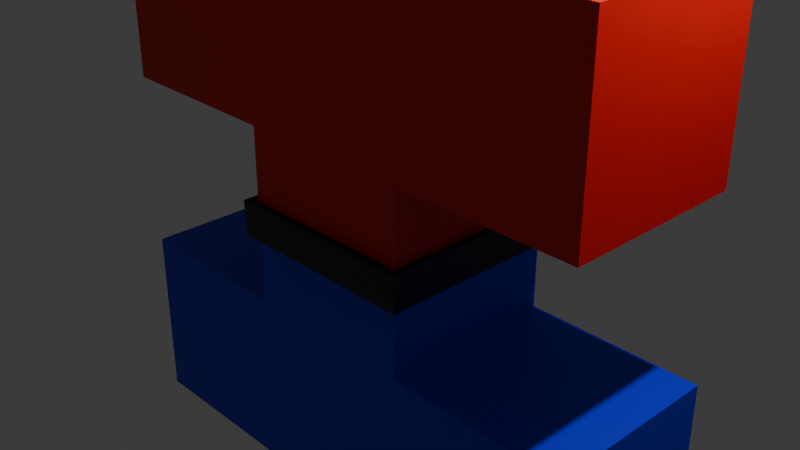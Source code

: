 # Source: character.blend  (saved by Blender 4.3.34; exported with 4.5.12 LTS)
import bpy
from mathutils import Matrix  # noqa: F401  (used for matrix-valued properties, if any)

bpy.ops.wm.read_factory_settings(use_empty=True)
scene = bpy.context.scene
scene.name = 'Scene'

# ---- collections
col_collection = bpy.data.collections.new('Collection'); scene.collection.children.link(col_collection)

# ---- materials (node trees are filled in below, after node groups)
mat_material = bpy.data.materials.new('Material')
mat_material.alpha_threshold = 0.0
mat_material.use_transparent_shadow = False
mat_material.roughness = 0.5
mat_material.line_color = (0.0, 0.0, 0.0, 1.0)
mat_belt = bpy.data.materials.new('belt')
mat_shirt = bpy.data.materials.new('shirt')
mat_trousers = bpy.data.materials.new('trousers')
mat_skin = bpy.data.materials.new('skin')

# ---- material node trees
mat_material.use_nodes = True; mat_material.node_tree.nodes.clear()
_N = mat_material.node_tree.nodes; _L = mat_material.node_tree.links
n0 = _N.new('ShaderNodeOutputMaterial'); n0.name = 'Material Output'; n0.location = (300, 300)
n1 = _N.new('ShaderNodeBsdfPrincipled'); n1.name = 'Principled BSDF'; n1.location = (10, 300)
n1.inputs[3].default_value = 1.45
_L.new(n1.outputs[0], n0.inputs[0])
n0.is_active_output = True
mat_belt.use_nodes = True; mat_belt.node_tree.nodes.clear()
_N = mat_belt.node_tree.nodes; _L = mat_belt.node_tree.links
n0 = _N.new('ShaderNodeBsdfPrincipled'); n0.name = 'Principled BSDF'; n0.location = (10, 300)
n0.inputs[0].default_value = (0.01435, 0.01435, 0.01435, 1.0)
n1 = _N.new('ShaderNodeOutputMaterial'); n1.name = 'Material Output'; n1.location = (300, 300)
_L.new(n0.outputs[0], n1.inputs[0])
n1.is_active_output = True
mat_shirt.use_nodes = True; mat_shirt.node_tree.nodes.clear()
_N = mat_shirt.node_tree.nodes; _L = mat_shirt.node_tree.links
n0 = _N.new('ShaderNodeBsdfPrincipled'); n0.name = 'Principled BSDF'; n0.location = (10, 300)
n0.inputs[0].default_value = (0.8001, 0.003603, 0.0, 1.0)
n1 = _N.new('ShaderNodeOutputMaterial'); n1.name = 'Material Output'; n1.location = (300, 300)
_L.new(n0.outputs[0], n1.inputs[0])
n1.is_active_output = True
mat_trousers.use_nodes = True; mat_trousers.node_tree.nodes.clear()
_N = mat_trousers.node_tree.nodes; _L = mat_trousers.node_tree.links
n0 = _N.new('ShaderNodeBsdfPrincipled'); n0.name = 'Principled BSDF'; n0.location = (10, 300)
n0.inputs[0].default_value = (0.0, 0.009411, 0.8003, 1.0)
n1 = _N.new('ShaderNodeOutputMaterial'); n1.name = 'Material Output'; n1.location = (300, 300)
_L.new(n0.outputs[0], n1.inputs[0])
n1.is_active_output = True
mat_skin.use_nodes = True; mat_skin.node_tree.nodes.clear()
_N = mat_skin.node_tree.nodes; _L = mat_skin.node_tree.links
n0 = _N.new('ShaderNodeBsdfPrincipled'); n0.name = 'Principled BSDF'; n0.location = (10, 300)
n0.inputs[0].default_value = (0.8003, 0.6029, 0.01167, 1.0)
n1 = _N.new('ShaderNodeOutputMaterial'); n1.name = 'Material Output'; n1.location = (300, 300)
_L.new(n0.outputs[0], n1.inputs[0])
n1.is_active_output = True

# ---- world
world_world = bpy.data.worlds.new('World'); scene.world = world_world
world_world.use_nodes = True; world_world.node_tree.nodes.clear()
_N = world_world.node_tree.nodes; _L = world_world.node_tree.links
n0 = _N.new('ShaderNodeOutputWorld'); n0.name = 'World Output'; n0.location = (300, 300)
n1 = _N.new('ShaderNodeBackground'); n1.name = 'Background'; n1.location = (10, 300)
n1.inputs[0].default_value = (0.05088, 0.05088, 0.05088, 1.0)
_L.new(n1.outputs[0], n0.inputs[0])
n0.is_active_output = True
world_world.color = (0.05088, 0.05088, 0.05088)
world_world.use_sun_shadow = False
world_world.sun_shadow_jitter_overblur = 0.0

# ---- cameras
cam_camera = bpy.data.cameras.new('Camera')
cam_camera.clip_end = 100.0
cam_camera.ortho_scale = 7.314

# ---- lights
light_light = bpy.data.lights.new('Light', 'POINT')
light_light.transmission_factor = 0.0
light_light.use_soft_falloff = False
light_light.energy = 1000.0
light_light.shadow_soft_size = 0.1
light_light.shadow_maximum_resolution = 0.006
light_light.use_absolute_resolution = True

# ---- meshes
me_cube = bpy.data.meshes.new('Cube')
me_cube.from_pydata([(1.0, 1.0, 1.0), (1.0, 1.0, -1.0), (1.0, -1.0, 1.0), (1.0, -1.0, -1.0), (-0.9888, 0.9808, 0.9997), (-1.0, 1.0, -1.0), (-0.9888, -1.019, 0.9997), (-1.0, -1.0, -1.0), (1.0, -1.0, 3.0), (-0.9888, -1.019, 3.0), (1.0, 1.0, 3.0), (-0.9888, 0.9808, 3.0), (1.0, 1.0, 1.0), (1.0, -1.0, 1.0), (1.0, 1.0, 3.0), (1.0, -1.0, 3.0), (3.0, 1.0, 1.0), (3.0, -1.0, 1.0), (3.0, 1.0, 3.0), (3.0, -1.0, 3.0), (-2.989, -1.019, 0.9997), (-2.989, 0.9808, 0.9997), (-2.989, -1.019, 3.0), (-2.989, 0.9808, 3.0), (0.9997, -1.0, 5.0), (-0.9891, -1.019, 5.0), (0.9997, 1.0, 5.0), (-0.9891, 0.9808, 5.0), (-1.0, 1.0, -3.0), (-1.0, -1.0, -3.0), (1.0, 1.0, -3.0), (1.0, -1.0, -3.0), (-1.0, 1.0, -3.0), (-1.0, -1.0, -3.0), (1.0, 1.0, -3.0), (1.0, -1.0, -3.0), (-3.0, 1.0, -1.0), (-3.0, -1.0, -1.0), (-3.0, 1.0, -3.0), (-3.0, -1.0, -3.0), (3.0, -1.0, -1.0), (3.0, 1.0, -1.0), (3.0, -1.0, -3.0), (3.0, 1.0, -3.0), (-1.0, 1.0, -0.1808), (-1.0, -1.0, -0.1808), (1.0, 1.0, -0.1808), (1.0, 1.0, 0.1807), (-0.9888, -1.019, 0.1807), (1.0, -1.0, 0.1807), (1.0, -1.0, -0.1808), (-0.9888, 0.9808, 0.1807), (-1.103, 1.103, -0.1993), (-1.103, -1.102, -0.1993), (1.102, 1.103, -0.1993), (1.102, 1.103, 0.1992), (-1.09, -1.123, 0.1991), (1.102, -1.102, 0.1992), (1.102, -1.102, -0.1993), (-1.09, 1.082, 0.1991)], [], [(4, 6, 20, 21), (0, 2, 49, 47), (6, 4, 51, 48), (7, 5, 36, 37), (5, 7, 45, 44), (3, 1, 46, 50), (11, 9, 25, 27), (2, 0, 12, 13), (0, 4, 11, 10), (6, 2, 8, 9), (12, 14, 18, 16), (0, 10, 14, 12), (8, 2, 13, 15), (10, 8, 15, 14), (17, 16, 18, 19), (13, 12, 16, 17), (15, 13, 17, 19), (14, 15, 19, 18), (21, 20, 22, 23), (6, 9, 22, 20), (9, 11, 23, 22), (11, 4, 21, 23), (26, 27, 25, 24), (9, 8, 24, 25), (10, 11, 27, 26), (8, 10, 26, 24), (30, 31, 35, 34), (3, 31, 42, 40), (5, 1, 30, 28), (3, 7, 29, 31), (32, 34, 35, 33), (28, 30, 34, 32), (31, 29, 33, 35), (29, 28, 32, 33), (37, 36, 38, 39), (5, 28, 38, 36), (28, 29, 39, 38), (29, 7, 37, 39), (41, 40, 42, 43), (30, 1, 41, 43), (1, 3, 40, 41), (31, 30, 43, 42), (48, 51, 59, 56), (44, 45, 53, 52), (50, 46, 54, 58), (49, 48, 56, 57), (1, 5, 44, 46), (4, 0, 47, 51), (7, 3, 50, 45), (2, 6, 48, 49), (58, 57, 56, 53), (53, 56, 59, 52), (54, 55, 57, 58), (52, 59, 55, 54), (47, 49, 57, 55), (46, 44, 52, 54), (51, 47, 55, 59), (45, 50, 58, 53)])
me_cube.polygons.foreach_set('material_index', [2, 2, 2, 3, 3, 3, 4, 0, 2, 2, 2, 0, 0, 0, 2, 0, 2, 2, 2, 2, 2, 2, 4, 4, 4, 4, 3, 3, 3, 3, 3, 3, 3, 3, 3, 3, 3, 3, 3, 3, 3, 3, 1, 1, 1, 1, 3, 2, 3, 2, 1, 1, 1, 1, 1, 1, 1, 1])
_uv = me_cube.uv_layers.new(name='UVMap')
_uv.uv.foreach_set('vector', [0.625, 0.25, 0.625, 0.0, 0.625, 0.0, 0.625, 0.25, 0.625, 0.5, 0.625, 0.75, 0.625, 0.75, 0.625, 0.5, 0.625, 0.0, 0.625, 0.25, 0.625, 0.25, 0.625, 0.0, 0.375, 0.0, 0.375, 0.25, 0.375, 0.25, 0.375, 0.0, 0.375, 0.25, 0.375, 0.0, 0.375, 0.0, 0.375, 0.25, 0.375, 0.75, 0.375, 0.5, 0.375, 0.5, 0.375, 0.75, 0.875, 0.5, 0.875, 0.75, 0.875, 0.75, 0.875, 0.5, 0.625, 0.75, 0.625, 0.5, 0.625, 0.5, 0.625, 0.75, 0.625, 0.5, 0.625, 0.25, 0.625, 0.25, 0.625, 0.5, 0.625, 1.0, 0.625, 0.75, 0.625, 0.75, 0.625, 1.0, 0.625, 0.5, 0.625, 0.5, 0.625, 0.5, 0.625, 0.5, 0.625, 0.5, 0.625, 0.5, 0.625, 0.5, 0.625, 0.5, 0.625, 0.75, 0.625, 0.75, 0.625, 0.75, 0.625, 0.75, 0.625, 0.5, 0.625, 0.75, 0.625, 0.75, 0.625, 0.5, 0.625, 0.75, 0.625, 0.5, 0.625, 0.5, 0.625, 0.75, 0.625, 0.75, 0.625, 0.5, 0.625, 0.5, 0.625, 0.75, 0.625, 0.75, 0.625, 0.75, 0.625, 0.75, 0.625, 0.75, 0.625, 0.5, 0.625, 0.75, 0.625, 0.75, 0.625, 0.5, 0.625, 0.25, 0.625, 0.0, 0.625, 0.0, 0.625, 0.25, 0.625, 1.0, 0.625, 1.0, 0.625, 1.0, 0.625, 1.0, 0.875, 0.75, 0.875, 0.5, 0.875, 0.5, 0.875, 0.75, 0.625, 0.25, 0.625, 0.25, 0.625, 0.25, 0.625, 0.25, 0.625, 0.5, 0.875, 0.5, 0.875, 0.75, 0.625, 0.75, 0.625, 1.0, 0.625, 0.75, 0.625, 0.75, 0.625, 1.0, 0.625, 0.5, 0.625, 0.25, 0.625, 0.25, 0.625, 0.5, 0.625, 0.75, 0.625, 0.5, 0.625, 0.5, 0.625, 0.75, 0.375, 0.5, 0.375, 0.75, 0.375, 0.75, 0.375, 0.5, 0.375, 0.75, 0.375, 0.75, 0.375, 0.75, 0.375, 0.75, 0.375, 0.25, 0.375, 0.5, 0.375, 0.5, 0.375, 0.25, 0.375, 0.75, 0.375, 1.0, 0.375, 1.0, 0.375, 0.75, 0.125, 0.5, 0.375, 0.5, 0.375, 0.75, 0.125, 0.75, 0.375, 0.25, 0.375, 0.5, 0.375, 0.5, 0.375, 0.25, 0.375, 0.75, 0.375, 1.0, 0.375, 1.0, 0.375, 0.75, 0.375, 0.0, 0.375, 0.25, 0.375, 0.25, 0.375, 0.0, 0.375, 0.0, 0.375, 0.25, 0.375, 0.25, 0.375, 0.0, 0.375, 0.25, 0.375, 0.25, 0.375, 0.25, 0.375, 0.25, 0.375, 0.25, 0.375, 0.0, 0.375, 0.0, 0.375, 0.25, 0.375, 1.0, 0.375, 1.0, 0.375, 1.0, 0.375, 1.0, 0.375, 0.5, 0.375, 0.75, 0.375, 0.75, 0.375, 0.5, 0.375, 0.5, 0.375, 0.5, 0.375, 0.5, 0.375, 0.5, 0.375, 0.5, 0.375, 0.75, 0.375, 0.75, 0.375, 0.5, 0.375, 0.75, 0.375, 0.5, 0.375, 0.5, 0.375, 0.75, 0.625, 0.0, 0.625, 0.25, 0.625, 0.25, 0.625, 0.0, 0.375, 0.25, 0.375, 0.0, 0.375, 0.0, 0.375, 0.25, 0.375, 0.75, 0.375, 0.5, 0.375, 0.5, 0.375, 0.75, 0.625, 0.75, 0.625, 1.0, 0.625, 1.0, 0.625, 0.75, 0.375, 0.5, 0.375, 0.25, 0.375, 0.25, 0.375, 0.5, 0.625, 0.25, 0.625, 0.5, 0.625, 0.5, 0.625, 0.25, 0.375, 1.0, 0.375, 0.75, 0.375, 0.75, 0.375, 1.0, 0.625, 0.75, 0.625, 1.0, 0.625, 1.0, 0.625, 0.75, 0.375, 0.75, 0.625, 0.75, 0.625, 1.0, 0.375, 1.0, 0.375, 0.0, 0.625, 0.0, 0.625, 0.25, 0.375, 0.25, 0.375, 0.5, 0.625, 0.5, 0.625, 0.75, 0.375, 0.75, 0.375, 0.25, 0.625, 0.25, 0.625, 0.5, 0.375, 0.5, 0.625, 0.5, 0.625, 0.75, 0.625, 0.75, 0.625, 0.5, 0.375, 0.5, 0.375, 0.25, 0.375, 0.25, 0.375, 0.5, 0.625, 0.25, 0.625, 0.5, 0.625, 0.5, 0.625, 0.25, 0.375, 1.0, 0.375, 0.75, 0.375, 0.75, 0.375, 1.0])
me_cube.materials.append(mat_material)
me_cube.materials.append(mat_belt)
me_cube.materials.append(mat_shirt)
me_cube.materials.append(mat_trousers)
me_cube.materials.append(mat_skin)
me_cube.use_mirror_vertex_groups = False
me_cube.update()
arm_armature = bpy.data.armatures.new('Armature')  # bones are not reproduced

# ---- objects
ob_cube = bpy.data.objects.new('Cube', me_cube)
ob_light = bpy.data.objects.new('Light', light_light)
ob_camera = bpy.data.objects.new('Camera', cam_camera)
ob_armature = bpy.data.objects.new('Armature', arm_armature)

# ---- transforms, parenting, visibility, modifiers, constraints
ob_cube.parent = ob_armature
ob_cube.matrix_parent_inverse = Matrix(((1.0, -0.0, 0.0, 0.003233), (-0.0, 1.0, -0.0, 0.5115), (-0.0, -0.0, 1.0, 1.584), (-0.0, 0.0, -0.0, 1.0)))
ob_cube.location = (0.0, 0.0, 0.0)
ob_cube.lock_rotations_4d = False
ob_cube.empty_display_type = 'ARROWS'
ob_cube.lineart.crease_threshold = 0.0
_vg = ob_cube.vertex_groups.new(name='Bone')
_vg = ob_cube.vertex_groups.new(name='Bone.002')
for _i, _w in zip([0, 1, 2, 3, 4, 5, 6, 7, 8, 9, 10, 11, 20, 21, 23, 44, 45, 46, 47, 48, 49, 50, 51, 52, 53, 54, 55, 56, 57, 58, 59], [0.7678, 0.05411, 0.803, 0.04829, 0.7721, 0.05341, 0.7777, 0.04711, 0.05089, 0.0456, 0.0518, 0.05623, 0.1345, 0.1562, 0.001233, 0.05341, 0.04711, 0.05411, 0.7678, 0.7777, 0.803, 0.04829, 0.7721, 0.05341, 0.04711, 0.05411, 0.7678, 0.7777, 0.803, 0.04829, 0.7721]): _vg.add([_i], _w, 'REPLACE')
_vg = ob_cube.vertex_groups.new(name='Bone.003')
for _i, _w in zip([0, 2, 8, 9, 10, 11, 24, 26, 27, 47, 49, 55, 57], [0.05324, 0.04067, 0.7416, 0.03718, 0.7346, 0.0511, 0.1175, 0.125, 0.001086, 0.05324, 0.04067, 0.05324, 0.04067]): _vg.add([_i], _w, 'REPLACE')
_vg = ob_cube.vertex_groups.new(name='Bone.004')
_vg.add([12, 13, 14, 15, 16, 17, 18, 19], 1.0, 'REPLACE')
_vg = ob_cube.vertex_groups.new(name='Bone.005')
for _i, _w in zip([4, 6, 8, 9, 10, 11, 20, 21, 22, 23, 24, 25, 26, 27, 48, 51, 56, 59], [0.06237, 0.06287, 0.09368, 0.7974, 0.09351, 0.7618, 0.003477, 0.01246, 0.09582, 0.0973, 0.01531, 0.1175, 0.01914, 0.1162, 0.06287, 0.06237, 0.06287, 0.06237]): _vg.add([_i], _w, 'REPLACE')
_vg = ob_cube.vertex_groups.new(name='Bone.006')
for _i, _w in zip([4, 6, 9, 11, 20, 21, 22, 23, 48, 51, 56, 59], [0.0666, 0.06642, 0.05295, 0.06192, 0.8205, 0.7901, 0.8683, 0.8599, 0.06642, 0.0666, 0.06642, 0.0666]): _vg.add([_i], _w, 'REPLACE')
_vg = ob_cube.vertex_groups.new(name='Bone.011')
for _i, _w in zip([8, 9, 10, 11, 24, 25, 26, 27], [0.09947, 0.05307, 0.1028, 0.0625, 0.837, 0.842, 0.826, 0.8383]): _vg.add([_i], _w, 'REPLACE')
_vg = ob_cube.vertex_groups.new(name='Bone.007')
for _i, _w in zip([1, 3, 4, 5, 6, 7, 28, 29, 30, 31, 32, 33, 34, 35, 36, 37, 38, 39, 44, 45, 46, 48, 50, 51, 52, 53, 54, 56, 58, 59], [0.05891, 0.05176, 0.0652, 0.8102, 0.06375, 0.8261, 0.7741, 0.7515, 0.07831, 0.06456, 0.7629, 0.7749, 0.2371, 0.2251, 0.1218, 0.1102, 0.1773, 0.1466, 0.8102, 0.8261, 0.05891, 0.06375, 0.05176, 0.0652, 0.8102, 0.8261, 0.05891, 0.06375, 0.05176, 0.0652]): _vg.add([_i], _w, 'REPLACE')
_vg = ob_cube.vertex_groups.new(name='Bone.008')
for _i, _w in zip([5, 7, 28, 29, 36, 37, 38, 39, 44, 45, 52, 53], [0.06415, 0.05939, 0.1338, 0.1493, 0.8601, 0.8745, 0.8006, 0.8342, 0.06415, 0.05939, 0.06415, 0.05939]): _vg.add([_i], _w, 'REPLACE')
_vg = ob_cube.vertex_groups.new(name='Bone.009')
for _i, _w in zip([0, 1, 2, 3, 5, 7, 30, 31, 40, 41, 42, 43, 44, 45, 46, 47, 49, 50, 52, 53, 54, 55, 57, 58], [0.1108, 0.7681, 0.09627, 0.7928, 0.05153, 0.04511, 0.1398, 0.1226, 0.08754, 0.09973, 0.03137, 0.03334, 0.05153, 0.04511, 0.7681, 0.1108, 0.09627, 0.7928, 0.05153, 0.04511, 0.7681, 0.1108, 0.09627, 0.7928]): _vg.add([_i], _w, 'REPLACE')
_vg = ob_cube.vertex_groups.new(name='Bone.010')
for _i, _w in zip([1, 3, 28, 29, 30, 31, 32, 33, 34, 35, 40, 41, 42, 43, 46, 50, 54, 58], [0.1075, 0.09728, 0.06188, 0.06934, 0.7574, 0.7919, 0.2371, 0.2251, 0.7629, 0.7749, 0.8987, 0.8826, 0.9399, 0.9375, 0.1075, 0.09728, 0.1075, 0.09728]): _vg.add([_i], _w, 'REPLACE')
_m = ob_cube.modifiers.new('Armature', 'ARMATURE')
_m.object = ob_armature
ob_light.location = (4.076, 1.005, 5.904)
ob_light.rotation_euler = (0.6503, 0.05522, 1.866)
ob_light.lock_rotations_4d = False
ob_light.empty_display_type = 'ARROWS'
ob_light.color = (0.0, 0.0, 0.0, 0.0)
ob_light.lineart.crease_threshold = 0.0
ob_camera.location = (7.359, -6.926, 4.958)
ob_camera.rotation_euler = (1.109, 0.0, 0.8149)
ob_camera.lock_rotations_4d = False
ob_camera.empty_display_type = 'ARROWS'
ob_camera.color = (0.0, 0.0, 0.0, 0.0)
ob_camera.display_type = 'WIRE'
ob_camera.lineart.crease_threshold = 0.0
ob_armature.location = (-0.003233, -0.5115, -1.584)

# ---- collection membership
col_collection.objects.link(ob_cube)
col_collection.objects.link(ob_light)
col_collection.objects.link(ob_camera)
col_collection.objects.link(ob_armature)

# ---- scene / render settings (as saved in the file)
scene.camera = ob_camera
scene.frame_start = 1; scene.frame_end = 30; scene.frame_set(17)
scene.render.engine = 'BLENDER_EEVEE_NEXT'
scene.cycles.sampling_pattern = 'TABULATED_SOBOL'
bpy.context.view_layer.update()
